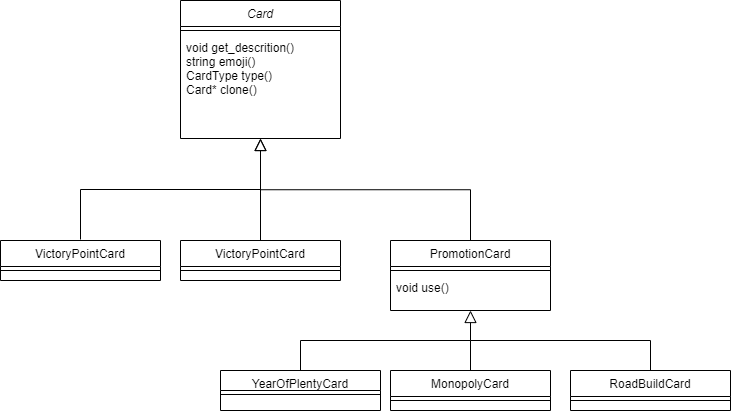

The diagram above was exported from draw.io. Its source (the exported page's mxGraphModel, read from the mxfile embedded in the PNG):
<mxGraphModel dx="2043" dy="579" grid="1" gridSize="10" guides="1" tooltips="1" connect="1" arrows="1" fold="1" page="1" pageScale="1" pageWidth="827" pageHeight="1169" math="0" shadow="0">
  <root>
    <mxCell id="WIyWlLk6GJQsqaUBKTNV-0" />
    <mxCell id="WIyWlLk6GJQsqaUBKTNV-1" parent="WIyWlLk6GJQsqaUBKTNV-0" />
    <mxCell id="zkfFHV4jXpPFQw0GAbJ--0" value="Card" style="swimlane;fontStyle=2;align=center;verticalAlign=top;childLayout=stackLayout;horizontal=1;startSize=26;horizontalStack=0;resizeParent=1;resizeLast=0;collapsible=1;marginBottom=0;rounded=0;shadow=0;strokeWidth=1;" parent="WIyWlLk6GJQsqaUBKTNV-1" vertex="1">
      <mxGeometry x="120" y="120" width="160" height="138" as="geometry">
        <mxRectangle x="230" y="140" width="160" height="26" as="alternateBounds" />
      </mxGeometry>
    </mxCell>
    <mxCell id="zkfFHV4jXpPFQw0GAbJ--4" value="" style="line;html=1;strokeWidth=1;align=left;verticalAlign=middle;spacingTop=-1;spacingLeft=3;spacingRight=3;rotatable=0;labelPosition=right;points=[];portConstraint=eastwest;" parent="zkfFHV4jXpPFQw0GAbJ--0" vertex="1">
      <mxGeometry y="26" width="160" height="8" as="geometry" />
    </mxCell>
    <mxCell id="zkfFHV4jXpPFQw0GAbJ--5" value="void get_descrition()&#10;string emoji()&#10;CardType type()&#10;Card* clone()" style="text;align=left;verticalAlign=top;spacingLeft=4;spacingRight=4;overflow=hidden;rotatable=0;points=[[0,0.5],[1,0.5]];portConstraint=eastwest;" parent="zkfFHV4jXpPFQw0GAbJ--0" vertex="1">
      <mxGeometry y="34" width="160" height="76" as="geometry" />
    </mxCell>
    <mxCell id="zkfFHV4jXpPFQw0GAbJ--6" value="VictoryPointCard" style="swimlane;fontStyle=0;align=center;verticalAlign=top;childLayout=stackLayout;horizontal=1;startSize=26;horizontalStack=0;resizeParent=1;resizeLast=0;collapsible=1;marginBottom=0;rounded=0;shadow=0;strokeWidth=1;" parent="WIyWlLk6GJQsqaUBKTNV-1" vertex="1">
      <mxGeometry x="120" y="360" width="160" height="40" as="geometry">
        <mxRectangle x="130" y="380" width="160" height="26" as="alternateBounds" />
      </mxGeometry>
    </mxCell>
    <mxCell id="zkfFHV4jXpPFQw0GAbJ--9" value="" style="line;html=1;strokeWidth=1;align=left;verticalAlign=middle;spacingTop=-1;spacingLeft=3;spacingRight=3;rotatable=0;labelPosition=right;points=[];portConstraint=eastwest;" parent="zkfFHV4jXpPFQw0GAbJ--6" vertex="1">
      <mxGeometry y="26" width="160" height="8" as="geometry" />
    </mxCell>
    <mxCell id="zkfFHV4jXpPFQw0GAbJ--12" value="" style="endArrow=block;endSize=10;endFill=0;shadow=0;strokeWidth=1;rounded=0;curved=0;edgeStyle=elbowEdgeStyle;elbow=vertical;" parent="WIyWlLk6GJQsqaUBKTNV-1" source="zkfFHV4jXpPFQw0GAbJ--6" target="zkfFHV4jXpPFQw0GAbJ--0" edge="1">
      <mxGeometry width="160" relative="1" as="geometry">
        <mxPoint x="200" y="203" as="sourcePoint" />
        <mxPoint x="200" y="203" as="targetPoint" />
      </mxGeometry>
    </mxCell>
    <mxCell id="zkfFHV4jXpPFQw0GAbJ--13" value="PromotionCard" style="swimlane;fontStyle=0;align=center;verticalAlign=top;childLayout=stackLayout;horizontal=1;startSize=26;horizontalStack=0;resizeParent=1;resizeLast=0;collapsible=1;marginBottom=0;rounded=0;shadow=0;strokeWidth=1;" parent="WIyWlLk6GJQsqaUBKTNV-1" vertex="1">
      <mxGeometry x="330" y="360" width="160" height="70" as="geometry">
        <mxRectangle x="340" y="380" width="170" height="26" as="alternateBounds" />
      </mxGeometry>
    </mxCell>
    <mxCell id="zkfFHV4jXpPFQw0GAbJ--15" value="" style="line;html=1;strokeWidth=1;align=left;verticalAlign=middle;spacingTop=-1;spacingLeft=3;spacingRight=3;rotatable=0;labelPosition=right;points=[];portConstraint=eastwest;" parent="zkfFHV4jXpPFQw0GAbJ--13" vertex="1">
      <mxGeometry y="26" width="160" height="8" as="geometry" />
    </mxCell>
    <mxCell id="7WFuU5U9_OMK2UjJTaX9-3" value="void use()" style="text;align=left;verticalAlign=top;spacingLeft=4;spacingRight=4;overflow=hidden;rotatable=0;points=[[0,0.5],[1,0.5]];portConstraint=eastwest;" vertex="1" parent="zkfFHV4jXpPFQw0GAbJ--13">
      <mxGeometry y="34" width="160" height="26" as="geometry" />
    </mxCell>
    <mxCell id="zkfFHV4jXpPFQw0GAbJ--16" value="" style="endArrow=block;endSize=10;endFill=0;shadow=0;strokeWidth=1;rounded=0;curved=0;edgeStyle=elbowEdgeStyle;elbow=vertical;" parent="WIyWlLk6GJQsqaUBKTNV-1" source="zkfFHV4jXpPFQw0GAbJ--13" target="zkfFHV4jXpPFQw0GAbJ--0" edge="1">
      <mxGeometry width="160" relative="1" as="geometry">
        <mxPoint x="210" y="373" as="sourcePoint" />
        <mxPoint x="310" y="271" as="targetPoint" />
      </mxGeometry>
    </mxCell>
    <mxCell id="7WFuU5U9_OMK2UjJTaX9-4" value="VictoryPointCard" style="swimlane;fontStyle=0;align=center;verticalAlign=top;childLayout=stackLayout;horizontal=1;startSize=26;horizontalStack=0;resizeParent=1;resizeLast=0;collapsible=1;marginBottom=0;rounded=0;shadow=0;strokeWidth=1;" vertex="1" parent="WIyWlLk6GJQsqaUBKTNV-1">
      <mxGeometry x="-60" y="360" width="160" height="40" as="geometry">
        <mxRectangle x="130" y="380" width="160" height="26" as="alternateBounds" />
      </mxGeometry>
    </mxCell>
    <mxCell id="7WFuU5U9_OMK2UjJTaX9-5" value="" style="line;html=1;strokeWidth=1;align=left;verticalAlign=middle;spacingTop=-1;spacingLeft=3;spacingRight=3;rotatable=0;labelPosition=right;points=[];portConstraint=eastwest;" vertex="1" parent="7WFuU5U9_OMK2UjJTaX9-4">
      <mxGeometry y="26" width="160" height="8" as="geometry" />
    </mxCell>
    <mxCell id="7WFuU5U9_OMK2UjJTaX9-7" value="" style="endArrow=none;html=1;rounded=0;exitX=0.5;exitY=0;exitDx=0;exitDy=0;" edge="1" parent="WIyWlLk6GJQsqaUBKTNV-1">
      <mxGeometry width="50" height="50" relative="1" as="geometry">
        <mxPoint x="20" y="359" as="sourcePoint" />
        <mxPoint x="200" y="309" as="targetPoint" />
        <Array as="points">
          <mxPoint x="20" y="309" />
        </Array>
      </mxGeometry>
    </mxCell>
    <mxCell id="7WFuU5U9_OMK2UjJTaX9-9" value="RoadBuildCard" style="swimlane;fontStyle=0;align=center;verticalAlign=top;childLayout=stackLayout;horizontal=1;startSize=26;horizontalStack=0;resizeParent=1;resizeLast=0;collapsible=1;marginBottom=0;rounded=0;shadow=0;strokeWidth=1;" vertex="1" parent="WIyWlLk6GJQsqaUBKTNV-1">
      <mxGeometry x="510" y="490" width="160" height="40" as="geometry">
        <mxRectangle x="130" y="380" width="160" height="26" as="alternateBounds" />
      </mxGeometry>
    </mxCell>
    <mxCell id="7WFuU5U9_OMK2UjJTaX9-10" value="" style="line;html=1;strokeWidth=1;align=left;verticalAlign=middle;spacingTop=-1;spacingLeft=3;spacingRight=3;rotatable=0;labelPosition=right;points=[];portConstraint=eastwest;" vertex="1" parent="7WFuU5U9_OMK2UjJTaX9-9">
      <mxGeometry y="26" width="160" height="8" as="geometry" />
    </mxCell>
    <mxCell id="7WFuU5U9_OMK2UjJTaX9-11" value="MonopolyCard" style="swimlane;fontStyle=0;align=center;verticalAlign=top;childLayout=stackLayout;horizontal=1;startSize=26;horizontalStack=0;resizeParent=1;resizeLast=0;collapsible=1;marginBottom=0;rounded=0;shadow=0;strokeWidth=1;" vertex="1" parent="WIyWlLk6GJQsqaUBKTNV-1">
      <mxGeometry x="330" y="490" width="160" height="40" as="geometry">
        <mxRectangle x="130" y="380" width="160" height="26" as="alternateBounds" />
      </mxGeometry>
    </mxCell>
    <mxCell id="7WFuU5U9_OMK2UjJTaX9-12" value="" style="line;html=1;strokeWidth=1;align=left;verticalAlign=middle;spacingTop=-1;spacingLeft=3;spacingRight=3;rotatable=0;labelPosition=right;points=[];portConstraint=eastwest;" vertex="1" parent="7WFuU5U9_OMK2UjJTaX9-11">
      <mxGeometry y="26" width="160" height="8" as="geometry" />
    </mxCell>
    <mxCell id="7WFuU5U9_OMK2UjJTaX9-13" value="YearOfPlentyCard" style="swimlane;fontStyle=0;align=center;verticalAlign=top;childLayout=stackLayout;horizontal=1;startSize=20;horizontalStack=0;resizeParent=1;resizeLast=0;collapsible=1;marginBottom=0;rounded=0;shadow=0;strokeWidth=1;" vertex="1" parent="WIyWlLk6GJQsqaUBKTNV-1">
      <mxGeometry x="160" y="490" width="160" height="40" as="geometry">
        <mxRectangle x="130" y="380" width="160" height="26" as="alternateBounds" />
      </mxGeometry>
    </mxCell>
    <mxCell id="7WFuU5U9_OMK2UjJTaX9-14" value="" style="line;html=1;strokeWidth=1;align=left;verticalAlign=middle;spacingTop=-1;spacingLeft=3;spacingRight=3;rotatable=0;labelPosition=right;points=[];portConstraint=eastwest;" vertex="1" parent="7WFuU5U9_OMK2UjJTaX9-13">
      <mxGeometry y="20" width="160" height="8" as="geometry" />
    </mxCell>
    <mxCell id="7WFuU5U9_OMK2UjJTaX9-19" value="" style="endArrow=block;endSize=10;endFill=0;shadow=0;strokeWidth=1;rounded=0;curved=0;edgeStyle=elbowEdgeStyle;elbow=vertical;exitX=0.5;exitY=0;exitDx=0;exitDy=0;" edge="1" parent="WIyWlLk6GJQsqaUBKTNV-1" source="7WFuU5U9_OMK2UjJTaX9-9">
      <mxGeometry width="160" relative="1" as="geometry">
        <mxPoint x="624" y="532" as="sourcePoint" />
        <mxPoint x="410" y="430" as="targetPoint" />
        <Array as="points">
          <mxPoint x="510" y="460" />
        </Array>
      </mxGeometry>
    </mxCell>
    <mxCell id="7WFuU5U9_OMK2UjJTaX9-23" value="" style="endArrow=none;html=1;rounded=0;" edge="1" parent="WIyWlLk6GJQsqaUBKTNV-1">
      <mxGeometry width="50" height="50" relative="1" as="geometry">
        <mxPoint x="410" y="490" as="sourcePoint" />
        <mxPoint x="410" y="460" as="targetPoint" />
      </mxGeometry>
    </mxCell>
    <mxCell id="7WFuU5U9_OMK2UjJTaX9-24" value="" style="endArrow=none;html=1;rounded=0;exitX=0.5;exitY=0;exitDx=0;exitDy=0;" edge="1" parent="WIyWlLk6GJQsqaUBKTNV-1" source="7WFuU5U9_OMK2UjJTaX9-13">
      <mxGeometry width="50" height="50" relative="1" as="geometry">
        <mxPoint x="330" y="440" as="sourcePoint" />
        <mxPoint x="410" y="460" as="targetPoint" />
        <Array as="points">
          <mxPoint x="240" y="460" />
        </Array>
      </mxGeometry>
    </mxCell>
  </root>
</mxGraphModel>